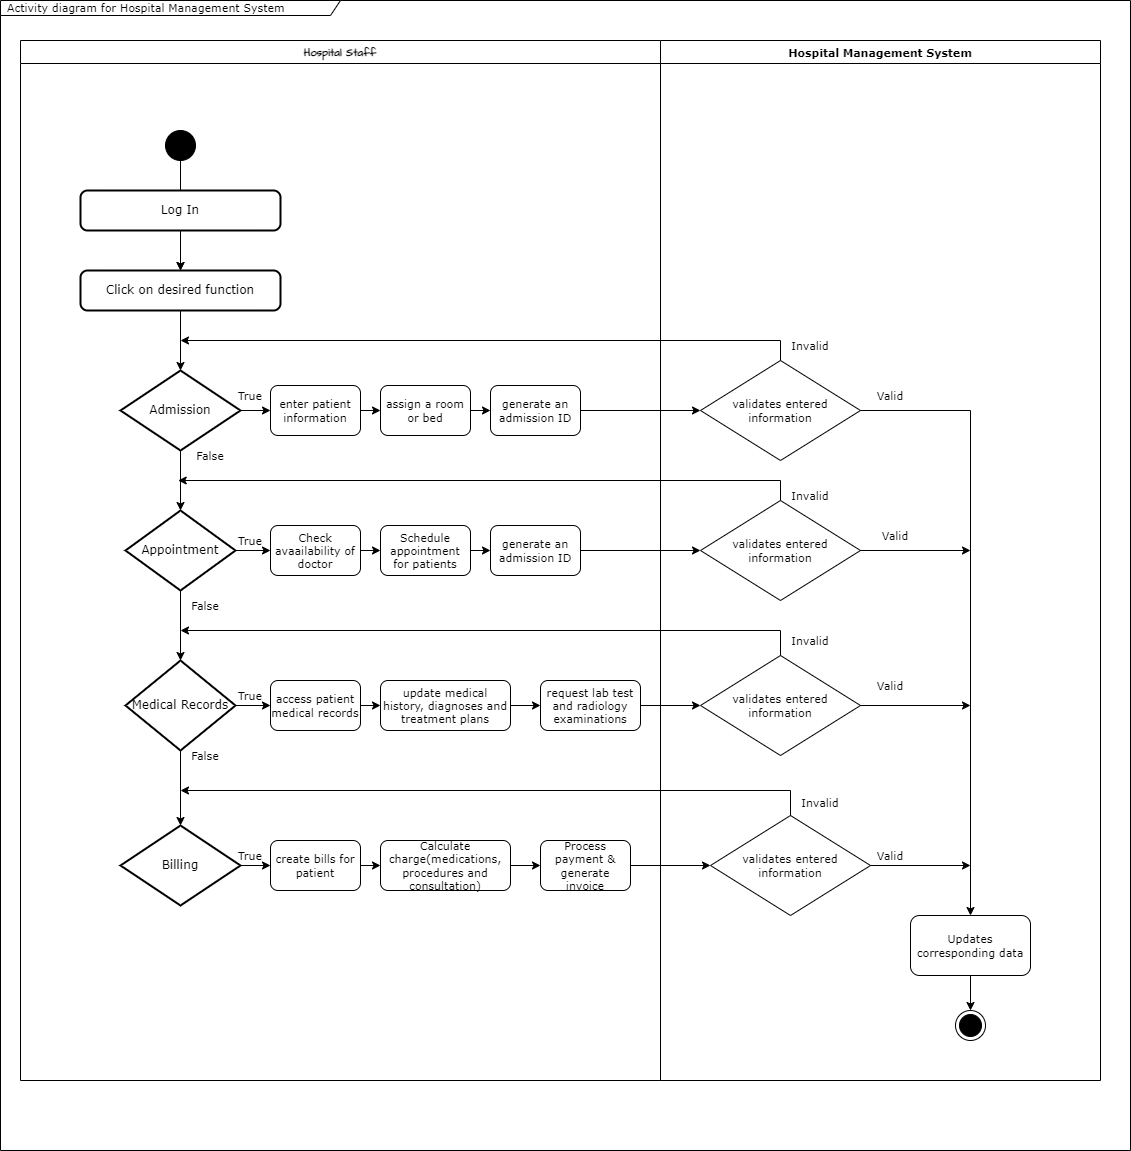

The diagram above was exported from draw.io. Its source (the exported page's mxGraphModel, read from the mxfile embedded in the PNG):
<mxGraphModel dx="936" dy="2272" grid="1" gridSize="10" guides="1" tooltips="1" connect="1" arrows="1" fold="1" page="1" pageScale="1" pageWidth="1169" pageHeight="1654" math="0" shadow="0">
  <root>
    <mxCell id="0" />
    <mxCell id="1" parent="0" />
    <mxCell id="11" value="Hospital Staff" style="swimlane;whiteSpace=wrap;html=1;sketch=0;hachureGap=4;jiggle=2;curveFitting=1;fontFamily=Architects Daughter;fontSource=https%3A%2F%2Ffonts.googleapis.com%2Fcss%3Ffamily%3DArchitects%2BDaughter;fontSize=11;" parent="1" vertex="1">
      <mxGeometry x="40" y="50" width="640" height="1040" as="geometry" />
    </mxCell>
    <mxCell id="46" value="" style="edgeStyle=orthogonalEdgeStyle;rounded=0;sketch=0;hachureGap=4;jiggle=2;curveFitting=1;html=1;fontFamily=Verdana;fontSize=11;" edge="1" parent="11" source="5" target="20">
      <mxGeometry relative="1" as="geometry" />
    </mxCell>
    <mxCell id="5" value="" style="ellipse;fillColor=strokeColor;sketch=0;hachureGap=4;jiggle=2;curveFitting=1;fontFamily=Verdana;fontSize=12;" parent="11" vertex="1">
      <mxGeometry x="145" y="90" width="30" height="30" as="geometry" />
    </mxCell>
    <mxCell id="45" value="" style="edgeStyle=orthogonalEdgeStyle;rounded=0;sketch=0;hachureGap=4;jiggle=2;curveFitting=1;html=1;fontFamily=Verdana;fontSize=11;" edge="1" parent="11" source="13" target="20">
      <mxGeometry relative="1" as="geometry" />
    </mxCell>
    <mxCell id="13" value="Log In" style="rounded=1;whiteSpace=wrap;html=1;absoluteArcSize=1;arcSize=14;strokeWidth=2;sketch=0;hachureGap=4;jiggle=2;curveFitting=1;fontFamily=Verdana;fontSize=12;" parent="11" vertex="1">
      <mxGeometry x="60" y="150" width="200" height="40" as="geometry" />
    </mxCell>
    <mxCell id="32" value="" style="edgeStyle=orthogonalEdgeStyle;rounded=0;sketch=0;hachureGap=4;jiggle=2;curveFitting=1;html=1;fontFamily=Verdana;fontSize=16;" edge="1" parent="11" source="14" target="16">
      <mxGeometry relative="1" as="geometry" />
    </mxCell>
    <mxCell id="47" value="" style="edgeStyle=orthogonalEdgeStyle;rounded=0;sketch=0;hachureGap=4;jiggle=2;curveFitting=1;html=1;fontFamily=Verdana;fontSize=11;" edge="1" parent="11" source="14" target="39">
      <mxGeometry relative="1" as="geometry" />
    </mxCell>
    <mxCell id="14" value="Medical Records" style="strokeWidth=2;html=1;shape=mxgraph.flowchart.decision;whiteSpace=wrap;sketch=0;hachureGap=4;jiggle=2;curveFitting=1;fontFamily=Verdana;fontSize=12;" parent="11" vertex="1">
      <mxGeometry x="105" y="620" width="110" height="90" as="geometry" />
    </mxCell>
    <mxCell id="30" value="" style="edgeStyle=orthogonalEdgeStyle;rounded=0;sketch=0;hachureGap=4;jiggle=2;curveFitting=1;html=1;fontFamily=Verdana;fontSize=16;" edge="1" parent="11" source="17" target="15">
      <mxGeometry relative="1" as="geometry" />
    </mxCell>
    <mxCell id="57" value="" style="edgeStyle=orthogonalEdgeStyle;rounded=0;sketch=0;hachureGap=4;jiggle=2;curveFitting=1;html=1;fontFamily=Verdana;fontSize=11;" edge="1" parent="11" source="17" target="33">
      <mxGeometry relative="1" as="geometry" />
    </mxCell>
    <mxCell id="17" value="Admission" style="strokeWidth=2;html=1;shape=mxgraph.flowchart.decision;whiteSpace=wrap;sketch=0;hachureGap=4;jiggle=2;curveFitting=1;fontFamily=Verdana;fontSize=12;" parent="11" vertex="1">
      <mxGeometry x="100" y="330" width="120" height="80" as="geometry" />
    </mxCell>
    <mxCell id="31" value="" style="edgeStyle=orthogonalEdgeStyle;rounded=0;sketch=0;hachureGap=4;jiggle=2;curveFitting=1;html=1;fontFamily=Verdana;fontSize=16;" edge="1" parent="11" source="15" target="14">
      <mxGeometry relative="1" as="geometry" />
    </mxCell>
    <mxCell id="48" value="" style="edgeStyle=orthogonalEdgeStyle;rounded=0;sketch=0;hachureGap=4;jiggle=2;curveFitting=1;html=1;fontFamily=Verdana;fontSize=11;" edge="1" parent="11" source="15" target="36">
      <mxGeometry relative="1" as="geometry" />
    </mxCell>
    <mxCell id="15" value="Appointment" style="strokeWidth=2;html=1;shape=mxgraph.flowchart.decision;whiteSpace=wrap;sketch=0;hachureGap=4;jiggle=2;curveFitting=1;fontFamily=Verdana;fontSize=12;" parent="11" vertex="1">
      <mxGeometry x="105" y="470" width="110" height="80" as="geometry" />
    </mxCell>
    <mxCell id="49" value="" style="edgeStyle=orthogonalEdgeStyle;rounded=0;sketch=0;hachureGap=4;jiggle=2;curveFitting=1;html=1;fontFamily=Verdana;fontSize=11;" edge="1" parent="11" source="16" target="42">
      <mxGeometry relative="1" as="geometry" />
    </mxCell>
    <mxCell id="16" value="Billing" style="strokeWidth=2;html=1;shape=mxgraph.flowchart.decision;whiteSpace=wrap;sketch=0;hachureGap=4;jiggle=2;curveFitting=1;fontFamily=Verdana;fontSize=12;" parent="11" vertex="1">
      <mxGeometry x="100" y="785" width="120" height="80" as="geometry" />
    </mxCell>
    <mxCell id="29" value="" style="edgeStyle=orthogonalEdgeStyle;rounded=0;sketch=0;hachureGap=4;jiggle=2;curveFitting=1;html=1;fontFamily=Verdana;fontSize=16;" edge="1" parent="11" source="20" target="17">
      <mxGeometry relative="1" as="geometry" />
    </mxCell>
    <mxCell id="20" value="Click on desired function" style="rounded=1;whiteSpace=wrap;html=1;absoluteArcSize=1;arcSize=14;strokeWidth=2;sketch=0;hachureGap=4;jiggle=2;curveFitting=1;fontFamily=Verdana;fontSize=12;" vertex="1" parent="11">
      <mxGeometry x="60" y="230" width="200" height="40" as="geometry" />
    </mxCell>
    <mxCell id="56" value="" style="edgeStyle=orthogonalEdgeStyle;rounded=0;sketch=0;hachureGap=4;jiggle=2;curveFitting=1;html=1;fontFamily=Verdana;fontSize=11;" edge="1" parent="11" source="33" target="34">
      <mxGeometry relative="1" as="geometry" />
    </mxCell>
    <mxCell id="33" value="enter patient information" style="rounded=1;whiteSpace=wrap;html=1;hachureGap=4;fontFamily=Verdana;fontSize=11;" vertex="1" parent="11">
      <mxGeometry x="250" y="345" width="90" height="50" as="geometry" />
    </mxCell>
    <mxCell id="58" value="" style="edgeStyle=orthogonalEdgeStyle;rounded=0;sketch=0;hachureGap=4;jiggle=2;curveFitting=1;html=1;fontFamily=Verdana;fontSize=11;" edge="1" parent="11" source="34" target="35">
      <mxGeometry relative="1" as="geometry" />
    </mxCell>
    <mxCell id="34" value="assign a room or bed" style="rounded=1;whiteSpace=wrap;html=1;hachureGap=4;fontFamily=Verdana;fontSize=11;" vertex="1" parent="11">
      <mxGeometry x="360" y="345" width="90" height="50" as="geometry" />
    </mxCell>
    <mxCell id="35" value="generate an admission ID" style="rounded=1;whiteSpace=wrap;html=1;hachureGap=4;fontFamily=Verdana;fontSize=11;" vertex="1" parent="11">
      <mxGeometry x="470" y="345" width="90" height="50" as="geometry" />
    </mxCell>
    <mxCell id="54" value="" style="edgeStyle=orthogonalEdgeStyle;rounded=0;sketch=0;hachureGap=4;jiggle=2;curveFitting=1;html=1;fontFamily=Verdana;fontSize=11;" edge="1" parent="11" source="36" target="37">
      <mxGeometry relative="1" as="geometry" />
    </mxCell>
    <mxCell id="36" value="Check avaailability of doctor" style="rounded=1;whiteSpace=wrap;html=1;hachureGap=4;fontFamily=Verdana;fontSize=11;" vertex="1" parent="11">
      <mxGeometry x="250" y="485" width="90" height="50" as="geometry" />
    </mxCell>
    <mxCell id="55" value="" style="edgeStyle=orthogonalEdgeStyle;rounded=0;sketch=0;hachureGap=4;jiggle=2;curveFitting=1;html=1;fontFamily=Verdana;fontSize=11;" edge="1" parent="11" source="37" target="38">
      <mxGeometry relative="1" as="geometry" />
    </mxCell>
    <mxCell id="37" value="Schedule appointment for patients" style="rounded=1;whiteSpace=wrap;html=1;hachureGap=4;fontFamily=Verdana;fontSize=11;" vertex="1" parent="11">
      <mxGeometry x="360" y="485" width="90" height="50" as="geometry" />
    </mxCell>
    <mxCell id="38" value="generate an admission ID" style="rounded=1;whiteSpace=wrap;html=1;hachureGap=4;fontFamily=Verdana;fontSize=11;" vertex="1" parent="11">
      <mxGeometry x="470" y="485" width="90" height="50" as="geometry" />
    </mxCell>
    <mxCell id="53" value="" style="edgeStyle=orthogonalEdgeStyle;rounded=0;sketch=0;hachureGap=4;jiggle=2;curveFitting=1;html=1;fontFamily=Verdana;fontSize=11;" edge="1" parent="11" source="39" target="40">
      <mxGeometry relative="1" as="geometry" />
    </mxCell>
    <mxCell id="39" value="access patient medical records" style="rounded=1;whiteSpace=wrap;html=1;hachureGap=4;fontFamily=Verdana;fontSize=11;" vertex="1" parent="11">
      <mxGeometry x="250" y="640" width="90" height="50" as="geometry" />
    </mxCell>
    <mxCell id="52" value="" style="edgeStyle=orthogonalEdgeStyle;rounded=0;sketch=0;hachureGap=4;jiggle=2;curveFitting=1;html=1;fontFamily=Verdana;fontSize=11;" edge="1" parent="11" source="40" target="41">
      <mxGeometry relative="1" as="geometry" />
    </mxCell>
    <mxCell id="40" value="update medical history, diagnoses and treatment plans" style="rounded=1;whiteSpace=wrap;html=1;hachureGap=4;fontFamily=Verdana;fontSize=11;" vertex="1" parent="11">
      <mxGeometry x="360" y="640" width="130" height="50" as="geometry" />
    </mxCell>
    <mxCell id="41" value="request lab test and radiology examinations" style="rounded=1;whiteSpace=wrap;html=1;hachureGap=4;fontFamily=Verdana;fontSize=11;" vertex="1" parent="11">
      <mxGeometry x="520" y="640" width="100" height="50" as="geometry" />
    </mxCell>
    <mxCell id="50" value="" style="edgeStyle=orthogonalEdgeStyle;rounded=0;sketch=0;hachureGap=4;jiggle=2;curveFitting=1;html=1;fontFamily=Verdana;fontSize=11;" edge="1" parent="11" source="42" target="43">
      <mxGeometry relative="1" as="geometry" />
    </mxCell>
    <mxCell id="42" value="create bills for patient" style="rounded=1;whiteSpace=wrap;html=1;hachureGap=4;fontFamily=Verdana;fontSize=11;" vertex="1" parent="11">
      <mxGeometry x="250" y="800" width="90" height="50" as="geometry" />
    </mxCell>
    <mxCell id="51" value="" style="edgeStyle=orthogonalEdgeStyle;rounded=0;sketch=0;hachureGap=4;jiggle=2;curveFitting=1;html=1;fontFamily=Verdana;fontSize=11;" edge="1" parent="11" source="43" target="44">
      <mxGeometry relative="1" as="geometry" />
    </mxCell>
    <mxCell id="43" value="Calculate charge(medications, procedures and consultation)" style="rounded=1;whiteSpace=wrap;html=1;hachureGap=4;fontFamily=Verdana;fontSize=11;" vertex="1" parent="11">
      <mxGeometry x="360" y="800" width="130" height="50" as="geometry" />
    </mxCell>
    <mxCell id="44" value="Process payment &amp;amp; generate invoice" style="rounded=1;whiteSpace=wrap;html=1;hachureGap=4;fontFamily=Verdana;fontSize=11;" vertex="1" parent="11">
      <mxGeometry x="520" y="800" width="90" height="50" as="geometry" />
    </mxCell>
    <mxCell id="59" value="True" style="text;html=1;strokeColor=none;fillColor=none;align=center;verticalAlign=middle;whiteSpace=wrap;rounded=0;sketch=0;hachureGap=4;jiggle=2;curveFitting=1;fontFamily=Verdana;fontSize=11;" vertex="1" parent="11">
      <mxGeometry x="200" y="340" width="60" height="30" as="geometry" />
    </mxCell>
    <mxCell id="99" value="True" style="text;html=1;strokeColor=none;fillColor=none;align=center;verticalAlign=middle;whiteSpace=wrap;rounded=0;sketch=0;hachureGap=4;jiggle=2;curveFitting=1;fontFamily=Verdana;fontSize=11;" vertex="1" parent="11">
      <mxGeometry x="200" y="485" width="60" height="30" as="geometry" />
    </mxCell>
    <mxCell id="100" value="True" style="text;html=1;strokeColor=none;fillColor=none;align=center;verticalAlign=middle;whiteSpace=wrap;rounded=0;sketch=0;hachureGap=4;jiggle=2;curveFitting=1;fontFamily=Verdana;fontSize=11;" vertex="1" parent="11">
      <mxGeometry x="200" y="640" width="60" height="30" as="geometry" />
    </mxCell>
    <mxCell id="101" value="True" style="text;html=1;strokeColor=none;fillColor=none;align=center;verticalAlign=middle;whiteSpace=wrap;rounded=0;sketch=0;hachureGap=4;jiggle=2;curveFitting=1;fontFamily=Verdana;fontSize=11;" vertex="1" parent="11">
      <mxGeometry x="200" y="800" width="60" height="30" as="geometry" />
    </mxCell>
    <mxCell id="102" value="False" style="text;html=1;strokeColor=none;fillColor=none;align=center;verticalAlign=middle;whiteSpace=wrap;rounded=0;sketch=0;hachureGap=4;jiggle=2;curveFitting=1;fontFamily=Verdana;fontSize=11;" vertex="1" parent="11">
      <mxGeometry x="155" y="700" width="60" height="30" as="geometry" />
    </mxCell>
    <mxCell id="104" value="False" style="text;html=1;strokeColor=none;fillColor=none;align=center;verticalAlign=middle;whiteSpace=wrap;rounded=0;sketch=0;hachureGap=4;jiggle=2;curveFitting=1;fontFamily=Verdana;fontSize=11;" vertex="1" parent="11">
      <mxGeometry x="155" y="550" width="60" height="30" as="geometry" />
    </mxCell>
    <mxCell id="105" value="False" style="text;html=1;strokeColor=none;fillColor=none;align=center;verticalAlign=middle;whiteSpace=wrap;rounded=0;sketch=0;hachureGap=4;jiggle=2;curveFitting=1;fontFamily=Verdana;fontSize=11;" vertex="1" parent="11">
      <mxGeometry x="160" y="400" width="60" height="30" as="geometry" />
    </mxCell>
    <mxCell id="106" value="Hospital Management System" style="swimlane;whiteSpace=wrap;html=1;sketch=0;hachureGap=4;jiggle=2;curveFitting=1;fontFamily=Verdana;fontSize=11;" vertex="1" parent="1">
      <mxGeometry x="680" y="50" width="440" height="1040" as="geometry" />
    </mxCell>
    <mxCell id="122" style="edgeStyle=orthogonalEdgeStyle;rounded=0;sketch=0;hachureGap=4;jiggle=2;curveFitting=1;html=1;fontFamily=Verdana;fontSize=11;" edge="1" parent="106" source="107" target="117">
      <mxGeometry relative="1" as="geometry" />
    </mxCell>
    <mxCell id="107" value="validates entered information" style="rhombus;whiteSpace=wrap;html=1;sketch=0;hachureGap=4;jiggle=2;curveFitting=1;fontFamily=Verdana;fontSize=11;" vertex="1" parent="106">
      <mxGeometry x="40" y="320" width="160" height="100" as="geometry" />
    </mxCell>
    <mxCell id="114" value="validates entered information" style="rhombus;whiteSpace=wrap;html=1;sketch=0;hachureGap=4;jiggle=2;curveFitting=1;fontFamily=Verdana;fontSize=11;" vertex="1" parent="106">
      <mxGeometry x="40" y="460" width="160" height="100" as="geometry" />
    </mxCell>
    <mxCell id="116" value="validates entered information" style="rhombus;whiteSpace=wrap;html=1;sketch=0;hachureGap=4;jiggle=2;curveFitting=1;fontFamily=Verdana;fontSize=11;" vertex="1" parent="106">
      <mxGeometry x="40" y="615" width="160" height="100" as="geometry" />
    </mxCell>
    <mxCell id="115" value="validates entered information" style="rhombus;whiteSpace=wrap;html=1;sketch=0;hachureGap=4;jiggle=2;curveFitting=1;fontFamily=Verdana;fontSize=11;" vertex="1" parent="106">
      <mxGeometry x="50" y="775" width="160" height="100" as="geometry" />
    </mxCell>
    <mxCell id="126" style="edgeStyle=orthogonalEdgeStyle;rounded=0;sketch=0;hachureGap=4;jiggle=2;curveFitting=1;html=1;entryX=0.5;entryY=0;entryDx=0;entryDy=0;fontFamily=Verdana;fontSize=11;" edge="1" parent="106" source="117" target="6">
      <mxGeometry relative="1" as="geometry" />
    </mxCell>
    <mxCell id="117" value="Updates corresponding data" style="rounded=1;whiteSpace=wrap;html=1;sketch=0;hachureGap=4;jiggle=2;curveFitting=1;fontFamily=Verdana;fontSize=11;" vertex="1" parent="106">
      <mxGeometry x="250" y="875" width="120" height="60" as="geometry" />
    </mxCell>
    <mxCell id="6" value="" style="ellipse;html=1;shape=endState;fillColor=strokeColor;sketch=0;hachureGap=4;jiggle=2;curveFitting=1;fontFamily=Verdana;fontSize=20;" parent="106" vertex="1">
      <mxGeometry x="295" y="970" width="30" height="30" as="geometry" />
    </mxCell>
    <mxCell id="131" value="Valid" style="text;html=1;strokeColor=none;fillColor=none;align=center;verticalAlign=middle;whiteSpace=wrap;rounded=0;sketch=0;hachureGap=4;jiggle=2;curveFitting=1;fontFamily=Verdana;fontSize=11;" vertex="1" parent="106">
      <mxGeometry x="200" y="800" width="60" height="30" as="geometry" />
    </mxCell>
    <mxCell id="134" value="Valid" style="text;html=1;strokeColor=none;fillColor=none;align=center;verticalAlign=middle;whiteSpace=wrap;rounded=0;sketch=0;hachureGap=4;jiggle=2;curveFitting=1;fontFamily=Verdana;fontSize=11;" vertex="1" parent="106">
      <mxGeometry x="200" y="340" width="60" height="30" as="geometry" />
    </mxCell>
    <mxCell id="133" value="Valid" style="text;html=1;strokeColor=none;fillColor=none;align=center;verticalAlign=middle;whiteSpace=wrap;rounded=0;sketch=0;hachureGap=4;jiggle=2;curveFitting=1;fontFamily=Verdana;fontSize=11;" vertex="1" parent="106">
      <mxGeometry x="205" y="480" width="60" height="30" as="geometry" />
    </mxCell>
    <mxCell id="132" value="Valid" style="text;html=1;strokeColor=none;fillColor=none;align=center;verticalAlign=middle;whiteSpace=wrap;rounded=0;sketch=0;hachureGap=4;jiggle=2;curveFitting=1;fontFamily=Verdana;fontSize=11;" vertex="1" parent="106">
      <mxGeometry x="200" y="630" width="60" height="30" as="geometry" />
    </mxCell>
    <mxCell id="138" value="Invalid" style="text;html=1;strokeColor=none;fillColor=none;align=center;verticalAlign=middle;whiteSpace=wrap;rounded=0;sketch=0;hachureGap=4;jiggle=2;curveFitting=1;fontFamily=Verdana;fontSize=11;" vertex="1" parent="106">
      <mxGeometry x="120" y="290" width="60" height="30" as="geometry" />
    </mxCell>
    <mxCell id="137" value="Invalid" style="text;html=1;strokeColor=none;fillColor=none;align=center;verticalAlign=middle;whiteSpace=wrap;rounded=0;sketch=0;hachureGap=4;jiggle=2;curveFitting=1;fontFamily=Verdana;fontSize=11;" vertex="1" parent="106">
      <mxGeometry x="120" y="585" width="60" height="30" as="geometry" />
    </mxCell>
    <mxCell id="136" value="Invalid" style="text;html=1;strokeColor=none;fillColor=none;align=center;verticalAlign=middle;whiteSpace=wrap;rounded=0;sketch=0;hachureGap=4;jiggle=2;curveFitting=1;fontFamily=Verdana;fontSize=11;" vertex="1" parent="106">
      <mxGeometry x="120" y="440" width="60" height="30" as="geometry" />
    </mxCell>
    <mxCell id="135" value="Invalid" style="text;html=1;strokeColor=none;fillColor=none;align=center;verticalAlign=middle;whiteSpace=wrap;rounded=0;sketch=0;hachureGap=4;jiggle=2;curveFitting=1;fontFamily=Verdana;fontSize=11;" vertex="1" parent="106">
      <mxGeometry x="130" y="747" width="60" height="30" as="geometry" />
    </mxCell>
    <mxCell id="118" style="edgeStyle=orthogonalEdgeStyle;rounded=0;sketch=0;hachureGap=4;jiggle=2;curveFitting=1;html=1;entryX=0;entryY=0.5;entryDx=0;entryDy=0;fontFamily=Verdana;fontSize=11;" edge="1" parent="1" source="35" target="107">
      <mxGeometry relative="1" as="geometry" />
    </mxCell>
    <mxCell id="119" style="edgeStyle=orthogonalEdgeStyle;rounded=0;sketch=0;hachureGap=4;jiggle=2;curveFitting=1;html=1;entryX=0;entryY=0.5;entryDx=0;entryDy=0;fontFamily=Verdana;fontSize=11;" edge="1" parent="1" source="38" target="114">
      <mxGeometry relative="1" as="geometry" />
    </mxCell>
    <mxCell id="120" style="edgeStyle=orthogonalEdgeStyle;rounded=0;sketch=0;hachureGap=4;jiggle=2;curveFitting=1;html=1;fontFamily=Verdana;fontSize=11;" edge="1" parent="1" source="41" target="116">
      <mxGeometry relative="1" as="geometry" />
    </mxCell>
    <mxCell id="121" style="edgeStyle=orthogonalEdgeStyle;rounded=0;sketch=0;hachureGap=4;jiggle=2;curveFitting=1;html=1;entryX=0;entryY=0.5;entryDx=0;entryDy=0;fontFamily=Verdana;fontSize=11;" edge="1" parent="1" source="44" target="115">
      <mxGeometry relative="1" as="geometry" />
    </mxCell>
    <mxCell id="123" style="edgeStyle=orthogonalEdgeStyle;rounded=0;sketch=0;hachureGap=4;jiggle=2;curveFitting=1;html=1;fontFamily=Verdana;fontSize=11;" edge="1" parent="1" source="114">
      <mxGeometry relative="1" as="geometry">
        <mxPoint x="990" y="560" as="targetPoint" />
      </mxGeometry>
    </mxCell>
    <mxCell id="124" style="edgeStyle=orthogonalEdgeStyle;rounded=0;sketch=0;hachureGap=4;jiggle=2;curveFitting=1;html=1;fontFamily=Verdana;fontSize=11;" edge="1" parent="1" source="116">
      <mxGeometry relative="1" as="geometry">
        <mxPoint x="990" y="715" as="targetPoint" />
      </mxGeometry>
    </mxCell>
    <mxCell id="125" style="edgeStyle=orthogonalEdgeStyle;rounded=0;sketch=0;hachureGap=4;jiggle=2;curveFitting=1;html=1;fontFamily=Verdana;fontSize=11;" edge="1" parent="1" source="115">
      <mxGeometry relative="1" as="geometry">
        <mxPoint x="990" y="875.0000000000002" as="targetPoint" />
      </mxGeometry>
    </mxCell>
    <mxCell id="127" style="edgeStyle=orthogonalEdgeStyle;rounded=0;sketch=0;hachureGap=4;jiggle=2;curveFitting=1;html=1;fontFamily=Verdana;fontSize=11;" edge="1" parent="1" source="107">
      <mxGeometry relative="1" as="geometry">
        <mxPoint x="200" y="350" as="targetPoint" />
        <Array as="points">
          <mxPoint x="800" y="350" />
        </Array>
      </mxGeometry>
    </mxCell>
    <mxCell id="128" style="edgeStyle=orthogonalEdgeStyle;rounded=0;sketch=0;hachureGap=4;jiggle=2;curveFitting=1;html=1;fontFamily=Verdana;fontSize=11;" edge="1" parent="1" source="114">
      <mxGeometry relative="1" as="geometry">
        <mxPoint x="197.71432059151786" y="490" as="targetPoint" />
        <Array as="points">
          <mxPoint x="800" y="490" />
        </Array>
      </mxGeometry>
    </mxCell>
    <mxCell id="129" style="edgeStyle=orthogonalEdgeStyle;rounded=0;sketch=0;hachureGap=4;jiggle=2;curveFitting=1;html=1;fontFamily=Verdana;fontSize=11;" edge="1" parent="1" source="116">
      <mxGeometry relative="1" as="geometry">
        <mxPoint x="200" y="640" as="targetPoint" />
        <Array as="points">
          <mxPoint x="800" y="640" />
        </Array>
      </mxGeometry>
    </mxCell>
    <mxCell id="130" style="edgeStyle=orthogonalEdgeStyle;rounded=0;sketch=0;hachureGap=4;jiggle=2;curveFitting=1;html=1;fontFamily=Verdana;fontSize=11;" edge="1" parent="1" source="115">
      <mxGeometry relative="1" as="geometry">
        <mxPoint x="200" y="800" as="targetPoint" />
        <Array as="points">
          <mxPoint x="810" y="800" />
        </Array>
      </mxGeometry>
    </mxCell>
    <mxCell id="142" value="Activity diagram for Hospital Management System" style="shape=umlFrame;whiteSpace=wrap;html=1;width=340;height=15;boundedLbl=1;verticalAlign=middle;align=left;spacingLeft=5;sketch=0;hachureGap=4;jiggle=2;curveFitting=1;fontFamily=Verdana;fontSize=11;" vertex="1" parent="1">
      <mxGeometry x="20" y="10" width="1130" height="1150" as="geometry" />
    </mxCell>
  </root>
</mxGraphModel>